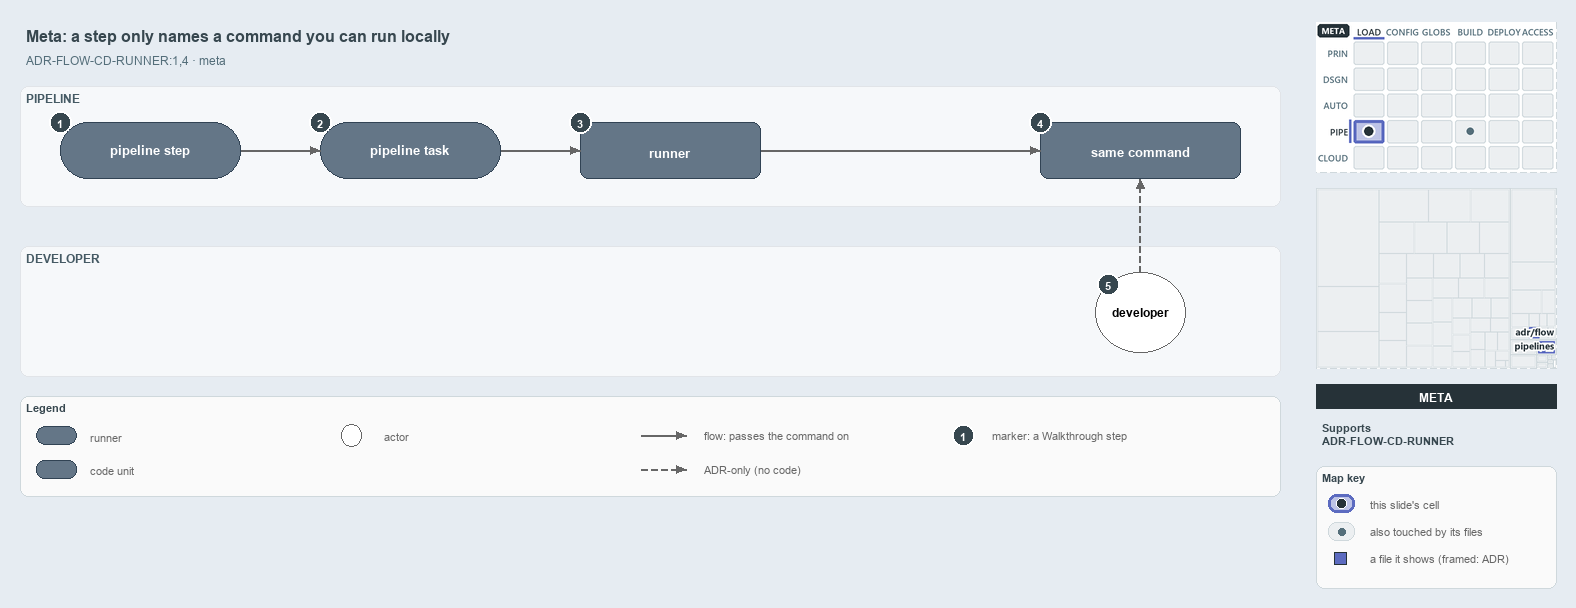

The diagram above was exported from draw.io. Its source (the exported page's mxGraphModel, read from the mxfile embedded in the PNG):
<mxGraphModel dx="1024" dy="768" grid="0" gridSize="10" guides="1" tooltips="1" connect="1" arrows="1" fold="1" page="1" pageScale="1" pageWidth="1572" pageHeight="600" background="#ffffff" math="0" shadow="0">
  <root>
    <mxCell id="0" />
    <mxCell id="1" parent="0" />
    <mxCell id="title" value="Meta: a step only names a command you can run locally" style="text;html=1;align=left;verticalAlign=middle;fontSize=16;fontStyle=1;fontColor=#37474F;" vertex="1" parent="1">
      <mxGeometry x="20" y="14" width="1260" height="30" as="geometry" />
    </mxCell>
    <mxCell id="subtitle" value="ADR-FLOW-CD-RUNNER:1,4 &amp;#183; meta" style="text;html=1;align=left;verticalAlign=middle;fontSize=12;fontColor=#546E7A;" vertex="1" parent="1">
      <mxGeometry x="20" y="44" width="1240" height="20" as="geometry" />
    </mxCell>
    <mxCell id="band-pipeline" value="PIPELINE" style="rounded=1;html=1;arcSize=3;fillColor=#F6F8FA;strokeColor=#E1E4E8;verticalAlign=top;align=left;spacingLeft=8;fontStyle=1;fontSize=12;fontColor=#455A64;" vertex="1" parent="1">
      <mxGeometry x="20" y="80" width="1260" height="120" as="geometry" />
    </mxCell>
    <mxCell id="band-dev" value="DEVELOPER" style="rounded=1;html=1;arcSize=3;fillColor=#F6F8FA;strokeColor=#E1E4E8;verticalAlign=top;align=left;spacingLeft=8;fontStyle=1;fontSize=12;fontColor=#455A64;" vertex="1" parent="1">
      <mxGeometry x="20" y="240" width="1260" height="130" as="geometry" />
    </mxCell>
    <mxCell id="step" value="&lt;b&gt;pipeline step&lt;/b&gt;" style="rounded=1;arcSize=50;whiteSpace=wrap;html=1;fillColor=#647687;strokeColor=#314354;fontSize=13;fontColor=#FFFFFF;" vertex="1" parent="1">
      <mxGeometry x="60" y="116" width="180" height="56" as="geometry" />
    </mxCell>
    <mxCell id="task" value="&lt;b&gt;pipeline task&lt;/b&gt;" style="rounded=1;arcSize=50;whiteSpace=wrap;html=1;fillColor=#647687;strokeColor=#314354;fontSize=13;fontColor=#FFFFFF;" vertex="1" parent="1">
      <mxGeometry x="320" y="116" width="180" height="56" as="geometry" />
    </mxCell>
    <mxCell id="runner" value="&lt;b&gt;runner&lt;/b&gt;" style="rounded=1;whiteSpace=wrap;html=1;arcSize=20;fillColor=#647687;strokeColor=#314354;fontSize=13;fontColor=#FFFFFF;" vertex="1" parent="1">
      <mxGeometry x="580" y="116" width="180" height="56" as="geometry" />
    </mxCell>
    <mxCell id="command" value="&lt;b&gt;same command&lt;/b&gt;" style="rounded=1;whiteSpace=wrap;html=1;arcSize=20;fillColor=#647687;strokeColor=#314354;fontSize=13;fontColor=#FFFFFF;" vertex="1" parent="1">
      <mxGeometry x="1040" y="116" width="200" height="56" as="geometry" />
    </mxCell>
    <mxCell id="dev" value="&lt;b&gt;developer&lt;/b&gt;" style="ellipse;whiteSpace=wrap;html=1;fillColor=#FFFFFF;strokeColor=#666666;fontSize=12;" vertex="1" parent="1">
      <mxGeometry x="1095" y="266" width="90" height="80" as="geometry" />
    </mxCell>
    <mxCell id="p-edge-step-task-a" value="" style="text;html=1;strokeColor=none;fillColor=none;" vertex="1" parent="1">
      <mxGeometry x="240" y="144" width="1" height="1" as="geometry" />
    </mxCell>
    <mxCell id="p-edge-step-task-b" value="" style="text;html=1;strokeColor=none;fillColor=none;" vertex="1" parent="1">
      <mxGeometry x="320" y="144" width="1" height="1" as="geometry" />
    </mxCell>
    <mxCell id="edge-step-task" value="" style="edgeStyle=orthogonalEdgeStyle;rounded=1;html=1;fontSize=10;endArrow=block;strokeColor=#666666;" edge="1" parent="1" source="p-edge-step-task-a" target="p-edge-step-task-b">
      <mxGeometry relative="1" as="geometry" />
    </mxCell>
    <mxCell id="p-edge-task-runner-a" value="" style="text;html=1;strokeColor=none;fillColor=none;" vertex="1" parent="1">
      <mxGeometry x="500" y="144" width="1" height="1" as="geometry" />
    </mxCell>
    <mxCell id="p-edge-task-runner-b" value="" style="text;html=1;strokeColor=none;fillColor=none;" vertex="1" parent="1">
      <mxGeometry x="580" y="144" width="1" height="1" as="geometry" />
    </mxCell>
    <mxCell id="edge-task-runner" value="" style="edgeStyle=orthogonalEdgeStyle;rounded=1;html=1;fontSize=10;endArrow=block;strokeColor=#666666;" edge="1" parent="1" source="p-edge-task-runner-a" target="p-edge-task-runner-b">
      <mxGeometry relative="1" as="geometry" />
    </mxCell>
    <mxCell id="p-edge-runner-command-a" value="" style="text;html=1;strokeColor=none;fillColor=none;" vertex="1" parent="1">
      <mxGeometry x="760" y="144" width="1" height="1" as="geometry" />
    </mxCell>
    <mxCell id="p-edge-runner-command-b" value="" style="text;html=1;strokeColor=none;fillColor=none;" vertex="1" parent="1">
      <mxGeometry x="1040" y="144" width="1" height="1" as="geometry" />
    </mxCell>
    <mxCell id="edge-runner-command" value="" style="edgeStyle=orthogonalEdgeStyle;rounded=1;html=1;fontSize=10;endArrow=block;strokeColor=#666666;" edge="1" parent="1" source="p-edge-runner-command-a" target="p-edge-runner-command-b">
      <mxGeometry relative="1" as="geometry" />
    </mxCell>
    <mxCell id="p-edge-dev-command-a" value="" style="text;html=1;strokeColor=none;fillColor=none;" vertex="1" parent="1">
      <mxGeometry x="1140" y="266" width="1" height="1" as="geometry" />
    </mxCell>
    <mxCell id="p-edge-dev-command-b" value="" style="text;html=1;strokeColor=none;fillColor=none;" vertex="1" parent="1">
      <mxGeometry x="1140" y="172" width="1" height="1" as="geometry" />
    </mxCell>
    <mxCell id="edge-dev-command" value="" style="edgeStyle=orthogonalEdgeStyle;rounded=1;html=1;fontSize=10;endArrow=block;strokeColor=#666666;dashed=1;" edge="1" parent="1" source="p-edge-dev-command-a" target="p-edge-dev-command-b">
      <mxGeometry relative="1" as="geometry" />
    </mxCell>
    <mxCell id="mark-1" value="1" style="ellipse;html=1;fillColor=#37474F;strokeColor=#FFFFFF;strokeWidth=2;fontColor=#FFFFFF;fontStyle=1;fontSize=11;" vertex="1" parent="1">
      <mxGeometry x="49" y="105" width="22" height="22" as="geometry" />
    </mxCell>
    <mxCell id="mark-2" value="2" style="ellipse;html=1;fillColor=#37474F;strokeColor=#FFFFFF;strokeWidth=2;fontColor=#FFFFFF;fontStyle=1;fontSize=11;" vertex="1" parent="1">
      <mxGeometry x="309" y="105" width="22" height="22" as="geometry" />
    </mxCell>
    <mxCell id="mark-3" value="3" style="ellipse;html=1;fillColor=#37474F;strokeColor=#FFFFFF;strokeWidth=2;fontColor=#FFFFFF;fontStyle=1;fontSize=11;" vertex="1" parent="1">
      <mxGeometry x="569" y="105" width="22" height="22" as="geometry" />
    </mxCell>
    <mxCell id="mark-4" value="4" style="ellipse;html=1;fillColor=#37474F;strokeColor=#FFFFFF;strokeWidth=2;fontColor=#FFFFFF;fontStyle=1;fontSize=11;" vertex="1" parent="1">
      <mxGeometry x="1029" y="105" width="22" height="22" as="geometry" />
    </mxCell>
    <mxCell id="mark-5" value="5" style="ellipse;html=1;fillColor=#37474F;strokeColor=#FFFFFF;strokeWidth=2;fontColor=#FFFFFF;fontStyle=1;fontSize=11;" vertex="1" parent="1">
      <mxGeometry x="1097" y="267" width="22" height="22" as="geometry" />
    </mxCell>
    <mxCell id="legend" value="&lt;b&gt;Legend&lt;/b&gt;" style="rounded=1;whiteSpace=wrap;html=1;arcSize=6;fillColor=#FAFAFA;strokeColor=#CFD8DC;align=left;verticalAlign=top;spacing=8;fontSize=11;fontColor=#37474F;" vertex="1" parent="1">
      <mxGeometry x="20" y="390" width="1260" height="100" as="geometry" />
    </mxCell>
    <mxCell id="legend-0" value="" style="rounded=1;arcSize=50;whiteSpace=wrap;html=1;fillColor=#647687;strokeColor=#314354;fontColor=#FFFFFF;" vertex="1" parent="1">
      <mxGeometry x="36" y="420" width="40" height="18" as="geometry" />
    </mxCell>
    <mxCell id="legend-0-text" value="runner" style="text;html=1;align=left;verticalAlign=middle;fontSize=11;fontColor=#666666;" vertex="1" parent="1">
      <mxGeometry x="84" y="419" width="300" height="20" as="geometry" />
    </mxCell>
    <mxCell id="legend-1" value="" style="rounded=1;whiteSpace=wrap;html=1;arcSize=20;fillColor=#647687;strokeColor=#314354;fontColor=#FFFFFF;" vertex="1" parent="1">
      <mxGeometry x="36" y="454" width="40" height="18" as="geometry" />
    </mxCell>
    <mxCell id="legend-1-text" value="code unit" style="text;html=1;align=left;verticalAlign=middle;fontSize=11;fontColor=#666666;" vertex="1" parent="1">
      <mxGeometry x="84" y="453" width="300" height="20" as="geometry" />
    </mxCell>
    <mxCell id="legend-2" value="" style="ellipse;whiteSpace=wrap;html=1;fillColor=#FFFFFF;strokeColor=#666666;" vertex="1" parent="1">
      <mxGeometry x="341" y="418" width="20" height="22" as="geometry" />
    </mxCell>
    <mxCell id="legend-2-text" value="actor" style="text;html=1;align=left;verticalAlign=middle;fontSize=11;fontColor=#666666;" vertex="1" parent="1">
      <mxGeometry x="378" y="419" width="300" height="20" as="geometry" />
    </mxCell>
    <mxCell id="p-legend-3-a" value="" style="text;html=1;strokeColor=none;fillColor=none;" vertex="1" parent="1">
      <mxGeometry x="640" y="429" width="1" height="1" as="geometry" />
    </mxCell>
    <mxCell id="p-legend-3-b" value="" style="text;html=1;strokeColor=none;fillColor=none;" vertex="1" parent="1">
      <mxGeometry x="686" y="429" width="1" height="1" as="geometry" />
    </mxCell>
    <mxCell id="legend-3" value="" style="edgeStyle=orthogonalEdgeStyle;rounded=1;html=1;fontSize=10;endArrow=block;strokeColor=#666666;" edge="1" parent="1" source="p-legend-3-a" target="p-legend-3-b">
      <mxGeometry relative="1" as="geometry" />
    </mxCell>
    <mxCell id="legend-3-text" value="flow: passes the command on" style="text;html=1;align=left;verticalAlign=middle;fontSize=11;fontColor=#666666;" vertex="1" parent="1">
      <mxGeometry x="698" y="419" width="300" height="20" as="geometry" />
    </mxCell>
    <mxCell id="p-legend-4-a" value="" style="text;html=1;strokeColor=none;fillColor=none;" vertex="1" parent="1">
      <mxGeometry x="640" y="463" width="1" height="1" as="geometry" />
    </mxCell>
    <mxCell id="p-legend-4-b" value="" style="text;html=1;strokeColor=none;fillColor=none;" vertex="1" parent="1">
      <mxGeometry x="686" y="463" width="1" height="1" as="geometry" />
    </mxCell>
    <mxCell id="legend-4" value="" style="edgeStyle=orthogonalEdgeStyle;rounded=1;html=1;fontSize=10;endArrow=block;strokeColor=#666666;dashed=1;" edge="1" parent="1" source="p-legend-4-a" target="p-legend-4-b">
      <mxGeometry relative="1" as="geometry" />
    </mxCell>
    <mxCell id="legend-4-text" value="ADR-only (no code)" style="text;html=1;align=left;verticalAlign=middle;fontSize=11;fontColor=#666666;" vertex="1" parent="1">
      <mxGeometry x="698" y="453" width="300" height="20" as="geometry" />
    </mxCell>
    <mxCell id="legend-5" value="1" style="ellipse;html=1;fillColor=#37474F;strokeColor=#FFFFFF;strokeWidth=2;fontColor=#FFFFFF;fontStyle=1;fontSize=11;" vertex="1" parent="1">
      <mxGeometry x="952" y="418" width="22" height="22" as="geometry" />
    </mxCell>
    <mxCell id="legend-5-text" value="marker: a Walkthrough step" style="text;html=1;align=left;verticalAlign=middle;fontSize=11;fontColor=#666666;" vertex="1" parent="1">
      <mxGeometry x="986" y="419" width="320" height="20" as="geometry" />
    </mxCell>
    <mxCell id="minimap-stack" value="" style="shape=image;html=1;imageAspect=0;aspect=fixed;verticalLabelPosition=bottom;strokeColor=#CFD8DC;dashed=1;fillColor=#FAFAFA;image=data:image/png,(base64 omitted: 15768 chars);" vertex="1" parent="1">
      <mxGeometry x="1316" y="16" width="240" height="150" as="geometry" />
    </mxCell>
    <mxCell id="minimap-tree" value="" style="shape=image;html=1;imageAspect=0;aspect=fixed;verticalLabelPosition=bottom;strokeColor=#CFD8DC;dashed=1;fillColor=#FAFAFA;image=data:image/png,(base64 omitted: 8488 chars);" vertex="1" parent="1">
      <mxGeometry x="1316" y="182" width="240" height="180" as="geometry" />
    </mxCell>
    <mxCell id="lens-badge" value="META" style="rounded=0;whiteSpace=wrap;html=1;align=center;verticalAlign=middle;fontSize=12;fontStyle=1;fontColor=#FFFFFF;fillColor=#263238;strokeColor=none;" vertex="1" parent="1">
      <mxGeometry x="1316" y="378" width="240" height="24" as="geometry" />
    </mxCell>
    <mxCell id="supports" value="&lt;b&gt;Supports&lt;/b&gt;&lt;br&gt;ADR-FLOW-CD-RUNNER" style="text;html=1;whiteSpace=wrap;align=left;verticalAlign=top;fontSize=11;fontColor=#37474F;" vertex="1" parent="1">
      <mxGeometry x="1316" y="410" width="240" height="38" as="geometry" />
    </mxCell>
    <mxCell id="mapkey" value="&lt;b&gt;Map key&lt;/b&gt;" style="rounded=1;whiteSpace=wrap;html=1;arcSize=6;fillColor=#FAFAFA;strokeColor=#CFD8DC;align=left;verticalAlign=top;spacing=8;fontSize=11;fontColor=#37474F;" vertex="1" parent="1">
      <mxGeometry x="1316" y="460" width="240" height="122" as="geometry" />
    </mxCell>
    <mxCell id="mapkey-here" value="" style="rounded=1;arcSize=20;html=1;fillColor=#BEC4E6;strokeColor=#5C6BC0;strokeWidth=3;" vertex="1" parent="1">
      <mxGeometry x="1328" y="488" width="26" height="18" as="geometry" />
    </mxCell>
    <mxCell id="mapkey-here-dot" value="" style="ellipse;html=1;fillColor=#263238;strokeColor=#FFFFFF;strokeWidth=1.5;" vertex="1" parent="1">
      <mxGeometry x="1336" y="492" width="10" height="10" as="geometry" />
    </mxCell>
    <mxCell id="mapkey-here-text" value="this slide's cell" style="text;html=1;align=left;verticalAlign=middle;fontSize=11;fontColor=#666666;" vertex="1" parent="1">
      <mxGeometry x="1364" y="487" width="180" height="20" as="geometry" />
    </mxCell>
    <mxCell id="mapkey-touched" value="" style="rounded=1;arcSize=20;html=1;fillColor=#ECEFF1;strokeColor=#CFD8DC;" vertex="1" parent="1">
      <mxGeometry x="1328" y="516" width="26" height="18" as="geometry" />
    </mxCell>
    <mxCell id="mapkey-touched-dot" value="" style="ellipse;html=1;fillColor=#546E7A;strokeColor=none;" vertex="1" parent="1">
      <mxGeometry x="1338" y="522" width="7" height="7" as="geometry" />
    </mxCell>
    <mxCell id="mapkey-touched-text" value="also touched by its files" style="text;html=1;align=left;verticalAlign=middle;fontSize=11;fontColor=#666666;" vertex="1" parent="1">
      <mxGeometry x="1364" y="515" width="180" height="20" as="geometry" />
    </mxCell>
    <mxCell id="mapkey-file" value="" style="rounded=0;html=1;fillColor=#5C6BC0;strokeColor=#263238;strokeWidth=1.5;" vertex="1" parent="1">
      <mxGeometry x="1334" y="546" width="12" height="12" as="geometry" />
    </mxCell>
    <mxCell id="mapkey-file-text" value="a file it shows (framed: ADR)" style="text;html=1;align=left;verticalAlign=middle;fontSize=11;fontColor=#666666;" vertex="1" parent="1">
      <mxGeometry x="1364" y="542" width="180" height="20" as="geometry" />
    </mxCell>
  </root>
</mxGraphModel>